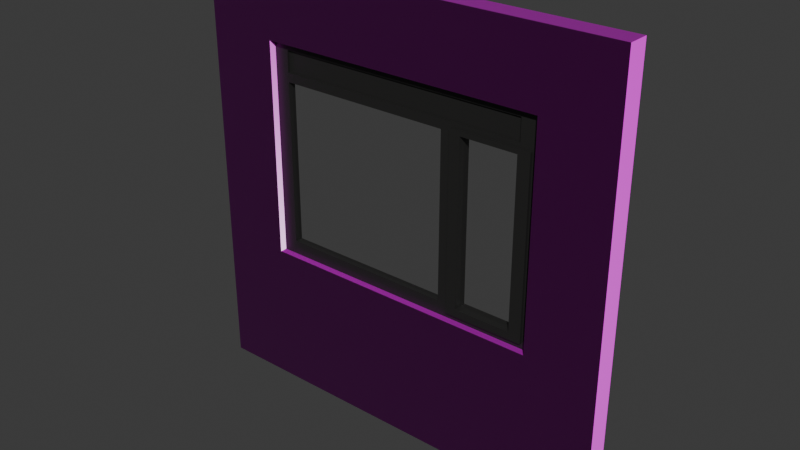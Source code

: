 # Source: window.blend  (saved by Blender 5.1.29; exported with 4.5.12 LTS)
import bpy
from mathutils import Matrix  # noqa: F401  (used for matrix-valued properties, if any)

bpy.ops.wm.read_factory_settings(use_empty=True)
scene = bpy.context.scene
scene.name = 'Scene'

# ---- collections
col_collection = bpy.data.collections.new('Collection'); scene.collection.children.link(col_collection)

# ---- images (referenced by path relative to the original .blend; pixels are not part of the script)
import os
ASSET_DIR = os.environ.get("B2B_ASSET_DIR", "")  # directory of the original .blend (textures are referenced by path, not embedded)
HERE = os.path.dirname(os.path.abspath(__file__))  # packed textures are extracted next to this script under _unpacked/

def load_image(name, relpath, width, height, colorspace="sRGB"):
    """Load a texture the original file referenced (path relative to the .blend, or extracted next to this script)."""
    p = next((c for c in (os.path.join(HERE, relpath), os.path.join(ASSET_DIR, relpath)) if relpath and os.path.exists(c)), "")
    if p:
        img = bpy.data.images.load(p, check_existing=True)
        img.name = name
    else:  # same state as the original file: an image datablock whose file is absent (Cycles renders it pink)
        img = bpy.data.images.new(name, width, height)
        img.source = "FILE"
        img.filepath = "//" + (relpath or name)
    img.colorspace_settings.name = colorspace
    return img
img_plastered_wall_04_diff_4k_jpg = load_image('plastered_wall_04_diff_4k.jpg', 'plastered_wall_04_diff_4k.jpg', 1024, 1024, 'sRGB')
img_plastered_wall_04_rough_4k_exr = load_image('plastered_wall_04_rough_4k.exr', 'plastered_wall_04_rough_4k.exr', 1024, 1024, 'Linear Rec.709')
img_plastered_wall_04_nor_gl_4k_exr = load_image('plastered_wall_04_nor_gl_4k.exr', 'plastered_wall_04_nor_gl_4k.exr', 1024, 1024, 'Linear Rec.709')
img_window_wall = load_image('window-wall', 'window/window-wall2-normal.png', 1024, 1024, 'sRGB')
img_window = load_image('window', 'window/window2.png', 1024, 1024, 'sRGB')

# ---- materials (node trees are filled in below, after node groups)
mat_parede = bpy.data.materials.new('parede')
mat_parede.alpha_threshold = 0.0
mat_parede.use_backface_culling_lightprobe_volume = False
mat_parede.roughness = 0.5
mat_parede.line_color = (0.0, 0.0, 0.0, 1.0)
mat_janela = bpy.data.materials.new('janela')
mat_vidro = bpy.data.materials.new('vidro')
mat_vidro.surface_render_method = 'BLENDED'
mat_vidro.blend_method = 'BLEND'

# ---- material node trees
mat_parede.use_nodes = True; mat_parede.node_tree.nodes.clear()
_N = mat_parede.node_tree.nodes; _L = mat_parede.node_tree.links
n0 = _N.new('ShaderNodeOutputMaterial'); n0.name = 'Material Output'; n0.location = (200, 100)
n1 = _N.new('ShaderNodeBsdfPrincipled'); n1.name = 'Principled BSDF'; n1.location = (-200, 100)
n2 = _N.new('ShaderNodeTexImage'); n2.name = 'Image Texture'; n2.location = (-610, 429)
n2.image = img_plastered_wall_04_diff_4k_jpg
n3 = _N.new('ShaderNodeTexImage'); n3.name = 'Image Texture.001'; n3.location = (-600, 123)
n3.image = img_plastered_wall_04_rough_4k_exr
n4 = _N.new('ShaderNodeNormalMap'); n4.name = 'Normal Map'; n4.location = (-442, -209)
n5 = _N.new('ShaderNodeTexImage'); n5.name = 'Image Texture.002'; n5.location = (-768, -210)
n5.image = img_plastered_wall_04_nor_gl_4k_exr
n6 = _N.new('ShaderNodeTexImage'); n6.name = 'Image Texture.004'; n6.location = (454, 242)
n6.image = img_window_wall
_L.new(n1.outputs[0], n0.inputs[0])
_L.new(n2.outputs[0], n1.inputs[0])
_L.new(n3.outputs[0], n1.inputs[2])
_L.new(n4.outputs[0], n1.inputs[5])
_L.new(n5.outputs[0], n4.inputs[1])
n0.is_active_output = True
mat_janela.use_nodes = True; mat_janela.node_tree.nodes.clear()
_N = mat_janela.node_tree.nodes; _L = mat_janela.node_tree.links
n0 = _N.new('ShaderNodeBsdfPrincipled'); n0.name = 'Principled BSDF'; n0.location = (-200, 100)
n0.inputs[0].default_value = (0.02521, 0.02493, 0.02408, 1.0)
n0.inputs[1].default_value = 0.2093
n0.inputs[2].default_value = 0.3837
n1 = _N.new('ShaderNodeOutputMaterial'); n1.name = 'Material Output'; n1.location = (200, 100)
n2 = _N.new('ShaderNodeTexImage'); n2.name = 'Image Texture'; n2.location = (395, 145)
n2.image = img_window
_L.new(n0.outputs[0], n1.inputs[0])
n1.is_active_output = True
mat_vidro.use_nodes = True; mat_vidro.node_tree.nodes.clear()
_N = mat_vidro.node_tree.nodes; _L = mat_vidro.node_tree.links
n0 = _N.new('ShaderNodeOutputMaterial'); n0.name = 'Material Output'; n0.location = (200, 100)
n1 = _N.new('ShaderNodeBsdfAnisotropic'); n1.name = 'Glossy BSDF'; n1.location = (-151, 134)
n1.inputs[1].default_value = 0.0
n2 = _N.new('ShaderNodeBsdfTransparent'); n2.name = 'Transparent BSDF'; n2.location = (-149, -110)
n3 = _N.new('ShaderNodeMixShader'); n3.name = 'Mix Shader'; n3.location = (34, 252)
n4 = _N.new('ShaderNodeFresnel'); n4.name = 'Fresnel'; n4.location = (-163, 273)
n4.inputs[0].default_value = 27.1
_L.new(n1.outputs[0], n3.inputs[1])
_L.new(n2.outputs[0], n3.inputs[2])
_L.new(n3.outputs[0], n0.inputs[0])
_L.new(n4.outputs[0], n3.inputs[0])
n0.is_active_output = True

# ---- world
world_world = bpy.data.worlds.new('World'); scene.world = world_world
world_world.use_nodes = True; world_world.node_tree.nodes.clear()
_N = world_world.node_tree.nodes; _L = world_world.node_tree.links
n0 = _N.new('ShaderNodeOutputWorld'); n0.name = 'World Output'; n0.location = (200, 100)
n1 = _N.new('ShaderNodeBackground'); n1.name = 'Background'; n1.location = (-200, 100)
n1.inputs[0].default_value = (0.05088, 0.05088, 0.05088, 1.0)
_L.new(n1.outputs[0], n0.inputs[0])
n0.is_active_output = True
world_world.color = (0.05088, 0.05088, 0.05088)
world_world.sun_shadow_jitter_overblur = 0.0

# ---- meshes
me_cube = bpy.data.meshes.new('Cube')
me_cube.from_pydata([(0.5, -2.98e-09, 1.0), (0.5, -2.98e-09, 0.0), (0.5, -0.05, 1.0), (0.5, -0.05, 0.0), (-0.5, -2.98e-09, 1.0), (-0.5, -2.98e-09, 0.0), (-0.5, -0.05, 1.0), (-0.5, -0.05, 0.0), (0.5, -2.98e-09, 0.8333), (0.5, -2.98e-09, 0.6667), (0.5, -2.98e-09, 0.5), (0.5, -2.98e-09, 0.3333), (0.5, -2.98e-09, 0.1667), (-0.5, -0.05, 0.1667), (-0.5, -0.05, 0.3333), (-0.5, -0.05, 0.5), (-0.5, -0.05, 0.6667), (-0.5, -0.05, 0.8333), (0.5, -0.05, 0.8333), (0.5, -0.05, 0.6667), (0.5, -0.05, 0.5), (0.5, -0.05, 0.3333), (0.5, -0.05, 0.1667), (-0.5, -2.98e-09, 0.8333), (-0.5, -2.98e-09, 0.6667), (-0.5, -2.98e-09, 0.5), (-0.5, -2.98e-09, 0.3333), (-0.5, -2.98e-09, 0.1667), (0.3333, -2.98e-09, 0.0), (0.1667, -2.98e-09, 0.0), (-2.129e-09, -2.98e-09, 0.0), (-0.1667, -2.98e-09, 0.0), (-0.3333, -2.98e-09, 0.0), (0.3333, -0.05, 1.0), (0.1667, -0.05, 1.0), (-2.129e-09, -0.05, 1.0), (-0.1667, -0.05, 1.0), (-0.3333, -0.05, 1.0), (-0.3333, -0.05, 0.0), (-0.1667, -0.05, 0.0), (2.767e-08, -0.05, 0.0), (0.1667, -0.05, 0.0), (0.3333, -0.05, 0.0), (-0.3333, -2.98e-09, 1.0), (-0.1667, -2.98e-09, 1.0), (2.767e-08, -2.98e-09, 1.0), (0.1667, -2.98e-09, 1.0), (0.3333, -2.98e-09, 1.0), (-0.3333, -2.98e-09, 0.1667), (-0.1667, -2.98e-09, 0.1667), (2.767e-08, -2.98e-09, 0.1667), (0.1667, -2.98e-09, 0.1667), (0.3333, -2.98e-09, 0.1667), (-0.3333, -2.98e-09, 0.3333), (-0.1667, -2.98e-09, 0.3333), (2.767e-08, -2.98e-09, 0.3333), (0.1667, -2.98e-09, 0.3333), (0.3333, -2.98e-09, 0.3333), (-0.3333, -2.98e-09, 0.5), (0.3333, -2.98e-09, 0.5), (-0.3333, -2.98e-09, 0.6667), (0.3333, -2.98e-09, 0.6667), (-0.3333, -2.98e-09, 0.8333), (-0.1667, -2.98e-09, 0.8333), (2.767e-08, -2.98e-09, 0.8333), (0.1667, -2.98e-09, 0.8333), (0.3333, -2.98e-09, 0.8333), (0.3333, -0.05, 0.1667), (0.1667, -0.05, 0.1667), (-2.129e-09, -0.05, 0.1667), (-0.1667, -0.05, 0.1667), (-0.3333, -0.05, 0.1667), (0.3333, -0.05, 0.3333), (0.1667, -0.05, 0.3333), (-2.129e-09, -0.05, 0.3333), (-0.1667, -0.05, 0.3333), (-0.3333, -0.05, 0.3333), (0.3333, -0.05, 0.5), (-0.3333, -0.05, 0.5), (0.3333, -0.05, 0.6667), (-0.3333, -0.05, 0.6667), (0.3333, -0.05, 0.8333), (0.1667, -0.05, 0.8333), (-2.129e-09, -0.05, 0.8333), (-0.1667, -0.05, 0.8333), (-0.3333, -0.05, 0.8333)], [], [(43, 4, 6, 37), (85, 37, 6, 17), (17, 6, 4, 23), (28, 1, 3, 42), (8, 0, 2, 18), (66, 47, 0, 8), (28, 52, 12, 1), (52, 57, 11, 12), (57, 59, 10, 11), (59, 61, 9, 10), (61, 66, 8, 9), (1, 12, 22, 3), (12, 11, 21, 22), (11, 10, 20, 21), (10, 9, 19, 20), (9, 8, 18, 19), (7, 13, 27, 5), (13, 14, 26, 27), (14, 15, 25, 26), (15, 16, 24, 25), (16, 17, 23, 24), (38, 71, 13, 7), (71, 76, 14, 13), (76, 78, 15, 14), (78, 80, 16, 15), (80, 85, 17, 16), (19, 18, 81, 79), (20, 19, 79, 77), (21, 20, 77, 72), (22, 21, 72, 67), (67, 72, 73, 68), (68, 73, 74, 69), (69, 74, 75, 70), (70, 75, 76, 71), (3, 22, 67, 42), (42, 67, 68, 41), (41, 68, 69, 40), (40, 69, 70, 39), (39, 70, 71, 38), (24, 23, 62, 60), (25, 24, 60, 58), (26, 25, 58, 53), (27, 26, 53, 48), (48, 53, 54, 49), (49, 54, 55, 50), (50, 55, 56, 51), (51, 56, 57, 52), (5, 27, 48, 32), (32, 48, 49, 31), (31, 49, 50, 30), (30, 50, 51, 29), (29, 51, 52, 28), (23, 4, 43, 62), (62, 43, 44, 63), (63, 44, 45, 64), (64, 45, 46, 65), (65, 46, 47, 66), (5, 32, 38, 7), (32, 31, 39, 38), (31, 30, 40, 39), (30, 29, 41, 40), (29, 28, 42, 41), (18, 2, 33, 81), (81, 33, 34, 82), (82, 34, 35, 83), (83, 35, 36, 84), (84, 36, 37, 85), (0, 47, 33, 2), (47, 46, 34, 33), (46, 45, 35, 34), (45, 44, 36, 35), (44, 43, 37, 36), (62, 63, 84, 85), (80, 60, 62, 85), (78, 58, 60, 80), (76, 53, 58, 78), (53, 76, 75, 54), (54, 75, 74, 55), (55, 74, 73, 56), (56, 73, 72, 57), (72, 77, 59, 57), (77, 79, 61, 59), (79, 81, 66, 61), (65, 66, 81, 82), (64, 65, 82, 83), (63, 64, 83, 84)])
_uv = me_cube.uv_layers.new(name='UVMap')
_uv.uv.foreach_set('vector', [0.525, 0.4167, 0.525, 0.5, 0.5, 0.5, 0.5, 0.4167, 0.08333, 0.08333, -6.291e-09, 0.08333, 3.375e-15, -4.47e-08, 0.08333, -3.841e-08, 0.525, 0.08333, 0.525, 0.0, 0.55, 0.0, 0.55, 0.08333, 0.525, 0.9167, 0.525, 1.0, 0.5, 1.0, 0.5, 0.9167, 0.525, 0.5833, 0.525, 0.5, 0.55, 0.5, 0.55, 0.5833, 0.08333, 0.5833, 1.556e-08, 0.5833, 2.186e-08, 0.5, 0.08333, 0.5, 0.5, 0.5833, 0.4167, 0.5833, 0.4167, 0.5, 0.5, 0.5, 0.4167, 0.5833, 0.3333, 0.5833, 0.3333, 0.5, 0.4167, 0.5, 0.3333, 0.5833, 0.25, 0.5833, 0.25, 0.5, 0.3333, 0.5, 0.25, 0.5833, 0.1667, 0.5833, 0.1667, 0.5, 0.25, 0.5, 0.1667, 0.5833, 0.08333, 0.5833, 0.08333, 0.5, 0.1667, 0.5, 0.525, 1.0, 0.525, 0.9167, 0.55, 0.9167, 0.55, 1.0, 0.525, 0.9167, 0.525, 0.8333, 0.55, 0.8333, 0.55, 0.9167, 0.525, 0.8333, 0.525, 0.75, 0.55, 0.75, 0.55, 0.8333, 0.525, 0.75, 0.525, 0.6667, 0.55, 0.6667, 0.55, 0.75, 0.525, 0.6667, 0.525, 0.5833, 0.55, 0.5833, 0.55, 0.6667, 0.525, 0.5, 0.525, 0.4167, 0.55, 0.4167, 0.55, 0.5, 0.525, 0.4167, 0.525, 0.3333, 0.55, 0.3333, 0.55, 0.4167, 0.525, 0.3333, 0.525, 0.25, 0.55, 0.25, 0.55, 0.3333, 0.525, 0.25, 0.525, 0.1667, 0.55, 0.1667, 0.55, 0.25, 0.525, 0.1667, 0.525, 0.08333, 0.55, 0.08333, 0.55, 0.1667, 0.5, 0.08333, 0.4167, 0.08333, 0.4167, -1.325e-08, 0.5, -6.955e-09, 0.4167, 0.08333, 0.3333, 0.08333, 0.3333, -1.954e-08, 0.4167, -1.325e-08, 0.3333, 0.08333, 0.25, 0.08333, 0.25, -2.583e-08, 0.3333, -1.954e-08, 0.25, 0.08333, 0.1667, 0.08333, 0.1667, -3.212e-08, 0.25, -2.583e-08, 0.1667, 0.08333, 0.08333, 0.08333, 0.08333, -3.841e-08, 0.1667, -3.212e-08, 0.1667, 0.5, 0.08333, 0.5, 0.08333, 0.4167, 0.1667, 0.4167, 0.25, 0.5, 0.1667, 0.5, 0.1667, 0.4167, 0.25, 0.4167, 0.3333, 0.5, 0.25, 0.5, 0.25, 0.4167, 0.3333, 0.4167, 0.4167, 0.5, 0.3333, 0.5, 0.3333, 0.4167, 0.4167, 0.4167, 0.4167, 0.4167, 0.3333, 0.4167, 0.3333, 0.3333, 0.4167, 0.3333, 0.4167, 0.3333, 0.3333, 0.3333, 0.3333, 0.25, 0.4167, 0.25, 0.4167, 0.25, 0.3333, 0.25, 0.3333, 0.1667, 0.4167, 0.1667, 0.4167, 0.1667, 0.3333, 0.1667, 0.3333, 0.08333, 0.4167, 0.08333, 0.5, 0.5, 0.4167, 0.5, 0.4167, 0.4167, 0.5, 0.4167, 0.5, 0.4167, 0.4167, 0.4167, 0.4167, 0.3333, 0.5, 0.3333, 0.5, 0.3333, 0.4167, 0.3333, 0.4167, 0.25, 0.5, 0.25, 0.5, 0.25, 0.4167, 0.25, 0.4167, 0.1667, 0.5, 0.1667, 0.5, 0.1667, 0.4167, 0.1667, 0.4167, 0.08333, 0.5, 0.08333, 0.1667, 1.0, 0.08333, 1.0, 0.08333, 0.9167, 0.1667, 0.9167, 0.25, 1.0, 0.1667, 1.0, 0.1667, 0.9167, 0.25, 0.9167, 0.3333, 1.0, 0.25, 1.0, 0.25, 0.9167, 0.3333, 0.9167, 0.4167, 1.0, 0.3333, 1.0, 0.3333, 0.9167, 0.4167, 0.9167, 0.4167, 0.9167, 0.3333, 0.9167, 0.3333, 0.8333, 0.4167, 0.8333, 0.4167, 0.8333, 0.3333, 0.8333, 0.3333, 0.75, 0.4167, 0.75, 0.4167, 0.75, 0.3333, 0.75, 0.3333, 0.6667, 0.4167, 0.6667, 0.4167, 0.6667, 0.3333, 0.6667, 0.3333, 0.5833, 0.4167, 0.5833, 0.5, 1.0, 0.4167, 1.0, 0.4167, 0.9167, 0.5, 0.9167, 0.5, 0.9167, 0.4167, 0.9167, 0.4167, 0.8333, 0.5, 0.8333, 0.5, 0.8333, 0.4167, 0.8333, 0.4167, 0.75, 0.5, 0.75, 0.5, 0.75, 0.4167, 0.75, 0.4167, 0.6667, 0.5, 0.6667, 0.5, 0.6667, 0.4167, 0.6667, 0.4167, 0.5833, 0.5, 0.5833, 0.08333, 1.0, -1.589e-08, 1.0, -9.602e-09, 0.9167, 0.08333, 0.9167, 0.08333, 0.9167, -9.602e-09, 0.9167, -3.31e-09, 0.8333, 0.08333, 0.8333, 0.08333, 0.8333, -3.31e-09, 0.8333, 2.981e-09, 0.75, 0.08333, 0.75, 0.08333, 0.75, 2.981e-09, 0.75, 9.273e-09, 0.6667, 0.08333, 0.6667, 0.08333, 0.6667, 9.273e-09, 0.6667, 1.556e-08, 0.5833, 0.08333, 0.5833, 0.525, 0.5, 0.525, 0.5833, 0.5, 0.5833, 0.5, 0.5, 0.525, 0.5833, 0.525, 0.6667, 0.5, 0.6667, 0.5, 0.5833, 0.525, 0.6667, 0.525, 0.75, 0.5, 0.75, 0.5, 0.6667, 0.525, 0.75, 0.525, 0.8333, 0.5, 0.8333, 0.5, 0.75, 0.525, 0.8333, 0.525, 0.9167, 0.5, 0.9167, 0.5, 0.8333, 0.08333, 0.5, -3.775e-08, 0.5, -3.146e-08, 0.4167, 0.08333, 0.4167, 0.08333, 0.4167, -3.146e-08, 0.4167, -2.517e-08, 0.3333, 0.08333, 0.3333, 0.08333, 0.3333, -2.517e-08, 0.3333, -1.887e-08, 0.25, 0.08333, 0.25, 0.08333, 0.25, -1.887e-08, 0.25, -1.258e-08, 0.1667, 0.08333, 0.1667, 0.08333, 0.1667, -1.258e-08, 0.1667, -6.291e-09, 0.08333, 0.08333, 0.08333, 0.525, -5.067e-09, 0.525, 0.08333, 0.5, 0.08333, 0.5, -6.955e-09, 0.525, 0.08333, 0.525, 0.1667, 0.5, 0.1667, 0.5, 0.08333, 0.525, 0.1667, 0.525, 0.25, 0.5, 0.25, 0.5, 0.1667, 0.525, 0.25, 0.525, 0.3333, 0.5, 0.3333, 0.5, 0.25, 0.525, 0.3333, 0.525, 0.4167, 0.5, 0.4167, 0.5, 0.3333, 0.575, 1.361e-08, 0.575, 0.08333, 0.55, 0.08333, 0.55, -3.18e-09, 0.575, 0.75, 0.55, 0.75, 0.55, 0.6667, 0.575, 0.6667, 0.575, 0.8333, 0.55, 0.8333, 0.55, 0.75, 0.575, 0.75, 0.575, 0.9167, 0.55, 0.9167, 0.55, 0.8333, 0.575, 0.8333, 0.575, 0.6667, 0.55, 0.6667, 0.55, 0.5833, 0.575, 0.5833, 0.575, 0.5833, 0.55, 0.5833, 0.55, 0.5, 0.575, 0.5, 0.575, 0.5, 0.55, 0.5, 0.55, 0.4167, 0.575, 0.4167, 0.575, 0.4167, 0.55, 0.4167, 0.55, 0.3333, 0.575, 0.3333, 0.575, 0.25, 0.575, 0.1667, 0.6, 0.1667, 0.6, 0.25, 0.575, 0.1667, 0.575, 0.08333, 0.6, 0.08333, 0.6, 0.1667, 0.575, 0.08333, 0.575, 0.0, 0.6, 0.0, 0.6, 0.08333, 0.575, 0.25, 0.575, 0.3333, 0.55, 0.3333, 0.55, 0.25, 0.575, 0.1667, 0.575, 0.25, 0.55, 0.25, 0.55, 0.1667, 0.575, 0.08333, 0.575, 0.1667, 0.55, 0.1667, 0.55, 0.08333])
me_cube.materials.append(mat_parede)
me_cube.use_mirror_vertex_groups = False
me_cube.update()
me_cube_001 = bpy.data.meshes.new('Cube.001')
me_cube_001.from_pydata([(-1.0, -1.0, -1.0), (-1.0, -1.0, 1.0), (-1.0, 1.0, -1.0), (-1.0, 1.0, 1.0), (1.0, -1.0, -1.0), (1.0, -1.0, 1.0), (1.0, 1.0, -1.0), (1.0, 1.0, 1.0), (-1.0, -1.0, 0.6308), (-1.0, 1.0, 0.6308), (1.0, 1.0, 0.6308), (1.0, -1.0, 0.6308), (-1.0, 1.0, -0.8577), (1.0, 1.0, -0.8577), (1.0, -1.0, -0.8577), (-1.0, -1.0, -0.8577), (-0.8628, 1.0, -1.0), (-0.8628, 1.0, 1.0), (-0.8628, -1.0, -1.0), (-0.8628, -1.0, 1.0), (-0.8628, -1.0, 0.6308), (-0.8628, 1.0, 0.6308), (-0.8628, 1.0, -0.8577), (-0.8628, -1.0, -0.8577), (0.837, 1.0, 1.0), (0.837, -1.0, -1.0), (0.837, 1.0, 0.6308), (0.837, 1.0, -0.8577), (0.837, 1.0, -1.0), (0.837, -1.0, 1.0), (0.837, -1.0, 0.6308), (0.837, -1.0, -0.8577), (0.4579, 1.0, -1.0), (0.4579, -1.0, 1.0), (0.4579, -1.0, 0.6308), (0.4579, -1.0, -0.8577), (0.4579, 1.0, 1.0), (0.4579, -1.0, -1.0), (0.4579, 1.0, 0.6308), (0.4579, 1.0, -0.8577), (0.3145, 1.0, -1.0), (0.3145, -1.0, 1.0), (0.3145, -1.0, 0.6308), (0.3145, -1.0, -0.8577), (0.3145, 1.0, 1.0), (0.3145, -1.0, -1.0), (0.3145, 1.0, 0.6308), (0.3145, 1.0, -0.8577), (-1.0, -1.0, 0.9083), (-1.0, 1.0, 0.9083), (1.0, 1.0, 0.9083), (1.0, -1.0, 0.9083), (-0.8628, -1.0, 0.9083), (-0.8628, 1.0, 0.9083), (0.837, -1.0, 0.9083), (0.837, 1.0, 0.9083), (0.4579, 1.0, 0.9083), (0.4579, -1.0, 0.9083), (0.3145, 1.0, 0.9083), (0.3145, -1.0, 0.9083), (-1.0, 1.0, 0.711), (1.0, 1.0, 0.711), (1.0, -1.0, 0.711), (-0.8628, -1.0, 0.711), (-0.8628, 1.0, 0.711), (0.837, -1.0, 0.711), (0.837, 1.0, 0.711), (0.4579, 1.0, 0.711), (0.4579, -1.0, 0.711), (0.3145, 1.0, 0.711), (0.3145, -1.0, 0.711), (-1.0, -1.0, 0.711), (-0.8628, -0.4102, 0.9083), (0.837, -0.4102, 0.9083), (0.4579, -0.4102, 0.9083), (0.3145, -0.4102, 0.9083), (-0.8628, -0.4102, 0.711), (0.837, -0.4102, 0.711), (0.4579, -0.4102, 0.711), (0.3145, -0.4102, 0.711), (0.3862, -1.0, -1.0), (0.3862, 1.0, 0.6308), (0.3862, 1.0, -0.8577), (0.3862, 1.0, -1.0), (0.3862, -1.0, 0.6308), (0.3862, -1.0, -0.8577), (0.3862, 1.0, 0.711), (0.3862, -1.0, 0.711), (0.9185, 1.0, 1.0), (0.9185, -1.0, -1.0), (0.9185, 1.0, 0.6308), (0.9185, 1.0, -0.8577), (0.9185, 1.0, -1.0), (0.9185, -1.0, 1.0), (0.9185, -1.0, 0.6308), (0.9185, -1.0, -0.8577), (0.9185, -1.0, 0.9083), (0.9185, 1.0, 0.9083), (0.9185, 1.0, 0.711), (0.9185, -1.0, 0.711), (-1.0, 1.0, -0.9288), (1.0, 1.0, -0.9288), (1.0, -1.0, -0.9288), (-1.0, -1.0, -0.9288), (-0.8628, -1.0, -0.9288), (-0.8628, 1.0, -0.9288), (0.837, -1.0, -0.9288), (0.837, 1.0, -0.9288), (0.4579, 1.0, -0.9288), (0.4579, -1.0, -0.9288), (0.3145, 1.0, -0.9288), (0.3145, -1.0, -0.9288), (0.3862, -1.0, -0.9288), (0.3862, 1.0, -0.9288), (0.9185, -1.0, -0.9288), (0.9185, 1.0, -0.9288), (-1.0, 1.0, 0.6709), (1.0, 1.0, 0.6709), (1.0, -1.0, 0.6709), (-0.8628, -1.0, 0.6709), (-0.8628, 1.0, 0.6709), (0.837, -1.0, 0.6709), (0.837, 1.0, 0.6709), (0.4579, 1.0, 0.6709), (0.4579, -1.0, 0.6709), (0.3145, 1.0, 0.6709), (0.3145, -1.0, 0.6709), (-1.0, -1.0, 0.6709), (0.3862, -1.0, 0.6709), (0.3862, 1.0, 0.6709), (0.9185, -1.0, 0.6709), (0.9185, 1.0, 0.6709), (0.837, -1.759, 0.6308), (0.837, -1.759, -0.8577), (0.4579, -1.759, 0.6308), (0.4579, -1.759, -0.8577), (0.3862, -1.759, 0.6308), (0.3862, -1.759, -0.8577), (0.9185, -1.759, 0.6308), (0.9185, -1.759, -0.8577), (0.837, -1.759, -0.9288), (0.4579, -1.759, -0.9288), (0.3862, -1.759, -0.9288), (0.9185, -1.759, -0.9288), (0.837, -1.759, 0.6709), (0.4579, -1.759, 0.6709), (0.3862, -1.759, 0.6709), (0.9185, -1.759, 0.6709), (0.837, 1.702, 0.6308), (0.837, 1.702, -0.8577), (0.4579, 1.702, 0.6308), (0.4579, 1.702, -0.8577), (0.3862, 1.702, 0.6308), (0.3862, 1.702, -0.8577), (0.9185, 1.702, 0.6308), (0.9185, 1.702, -0.8577), (0.837, 1.702, -0.9288), (0.4579, 1.702, -0.9288), (0.3862, 1.702, -0.9288), (0.9185, 1.702, -0.9288), (0.837, 1.702, 0.6709), (0.4579, 1.702, 0.6709), (0.3862, 1.702, 0.6709), (0.9185, 1.702, 0.6709), (0.837, 0.2949, 0.9083), (0.837, 0.2949, 0.711), (-0.8628, 0.2949, 0.9083), (-0.8628, 0.2949, 0.711)], [], [(48, 1, 3, 49), (97, 88, 7, 50), (50, 7, 5, 51), (52, 19, 1, 48), (92, 6, 4, 89), (17, 3, 1, 19), (23, 20, 8, 15), (13, 10, 11, 14), (91, 90, 10, 13), (15, 8, 9, 12), (103, 15, 12, 100), (115, 91, 13, 101), (101, 13, 14, 102), (104, 23, 15, 103), (111, 43, 23, 104), (100, 12, 22, 105), (12, 9, 21, 22), (47, 43, 42, 46), (44, 17, 19, 41), (2, 16, 18, 0), (59, 41, 19, 52), (49, 3, 17, 53), (96, 93, 29, 54), (88, 24, 29, 93), (109, 106, 140, 141), (34, 30, 132, 134), (108, 113, 158, 157), (38, 26, 30, 34), (32, 28, 25, 37), (56, 36, 24, 55), (58, 44, 36, 56), (83, 32, 37, 80), (38, 39, 151, 150), (91, 115, 159, 155), (54, 29, 33, 57), (24, 36, 33, 29), (42, 20, 21, 46), (114, 95, 139, 143), (105, 22, 47, 110), (22, 21, 20, 23), (16, 40, 45, 18), (53, 17, 44, 58), (57, 33, 41, 59), (36, 44, 41, 33), (85, 84, 42, 43), (112, 85, 43, 111), (31, 30, 26, 27), (39, 38, 34, 35), (43, 47, 22, 23), (39, 35, 31, 27), (68, 65, 77, 78), (167, 166, 72, 76), (74, 75, 72, 76, 79, 78, 77, 73), (99, 96, 54, 65), (60, 49, 53, 64), (70, 87, 68, 78, 79), (63, 52, 48, 71), (61, 50, 51, 62), (98, 97, 50, 61), (71, 48, 49, 60), (127, 71, 60, 116), (131, 98, 61, 117), (117, 61, 62, 118), (119, 63, 71, 127), (126, 70, 63, 119), (116, 60, 64, 120), (130, 99, 65, 121), (123, 67, 66, 122), (129, 86, 67, 123), (121, 65, 68, 124), (120, 64, 69, 125), (128, 87, 70, 126), (54, 57, 74, 73), (57, 59, 75, 74), (59, 52, 72, 75), (63, 70, 79, 76), (65, 54, 73, 77), (52, 63, 76, 72), (164, 165, 77, 73), (67, 86, 69, 64, 167, 76, 79, 78, 77, 165, 66), (72, 166, 53, 58, 56, 55, 164, 73, 74, 75), (124, 68, 87, 128), (125, 69, 86, 129), (124, 128, 146, 145), (30, 31, 133, 132), (110, 47, 82, 113), (47, 46, 81, 82), (40, 83, 80, 45), (118, 62, 99, 130), (122, 66, 98, 131), (66, 55, 97, 98), (62, 51, 96, 99), (102, 14, 95, 114), (14, 11, 94, 95), (7, 88, 93, 5), (51, 5, 93, 96), (81, 129, 162, 152), (39, 27, 149, 151), (28, 92, 89, 25), (55, 24, 88, 97), (28, 107, 115, 92), (4, 102, 114, 89), (40, 110, 113, 83), (37, 109, 112, 80), (80, 112, 111, 45), (16, 105, 110, 40), (25, 106, 109, 37), (83, 113, 108, 32), (32, 108, 107, 28), (89, 114, 106, 25), (2, 100, 105, 16), (45, 111, 104, 18), (18, 104, 103, 0), (6, 101, 102, 4), (92, 115, 101, 6), (0, 103, 100, 2), (26, 38, 150, 148), (11, 118, 130, 94), (46, 125, 129, 81), (128, 84, 136, 146), (84, 128, 126, 42), (21, 120, 125, 46), (130, 121, 144, 147), (113, 82, 153, 158), (90, 91, 155, 154), (85, 112, 142, 137), (9, 116, 120, 21), (42, 126, 119, 20), (20, 119, 127, 8), (10, 117, 118, 11), (90, 131, 117, 10), (8, 127, 116, 9), (139, 138, 132, 133), (143, 139, 133, 140), (140, 133, 135, 141), (141, 135, 137, 142), (135, 134, 136, 137), (134, 145, 146, 136), (132, 144, 145, 134), (138, 147, 144, 132), (95, 94, 138, 139), (31, 35, 135, 133), (84, 85, 137, 136), (121, 124, 145, 144), (94, 130, 147, 138), (106, 114, 143, 140), (35, 34, 134, 135), (112, 109, 141, 142), (157, 151, 149, 156), (153, 152, 150, 151), (158, 153, 151, 157), (156, 149, 155, 159), (149, 148, 154, 155), (148, 160, 163, 154), (152, 162, 161, 150), (150, 161, 160, 148), (115, 107, 156, 159), (107, 108, 157, 156), (27, 26, 148, 149), (129, 123, 161, 162), (122, 131, 163, 160), (82, 81, 152, 153), (131, 90, 154, 163), (123, 122, 160, 161), (55, 66, 165, 164), (64, 53, 166, 167), (164, 165, 167, 166)])
_uv = me_cube_001.uv_layers.new(name='UVMap')
_uv.uv.foreach_set('vector', [0.3691, 0.2405, 0.358, 0.2405, 0.358, 5.526e-09, 0.3691, 6.358e-09, 0.3691, 0.2503, 0.358, 0.2503, 0.358, 0.2405, 0.3691, 0.2405, 0.01102, 0.6568, 7.761e-09, 0.6568, 2.592e-08, 0.4163, 0.01102, 0.4163, 0.3691, 0.4976, 0.358, 0.4976, 0.358, 0.4811, 0.3691, 0.4811, 0.8391, 0.2307, 0.8391, 0.2405, 0.5986, 0.2405, 0.5986, 0.2307, 0.8391, 0.4646, 0.8391, 0.4811, 0.5986, 0.4811, 0.5986, 0.4646, 0.5815, 0.4976, 0.4025, 0.4976, 0.4025, 0.4811, 0.5815, 0.4811, 0.2234, 0.6568, 0.0444, 0.6568, 0.0444, 0.4163, 0.2234, 0.4163, 0.5815, 0.2503, 0.4025, 0.2503, 0.4025, 0.2405, 0.5815, 0.2405, 0.5815, 0.2405, 0.4025, 0.2405, 0.4025, 8.878e-09, 0.5815, 2.239e-08, 0.59, 0.2405, 0.5815, 0.2405, 0.5815, 2.239e-08, 0.59, 2.304e-08, 0.59, 0.2503, 0.5815, 0.2503, 0.5815, 0.2405, 0.59, 0.2405, 0.232, 0.6568, 0.2234, 0.6568, 0.2234, 0.4163, 0.232, 0.4163, 0.59, 0.4976, 0.5815, 0.4976, 0.5815, 0.4811, 0.59, 0.4811, 0.59, 0.6392, 0.5815, 0.6392, 0.5815, 0.4976, 0.59, 0.4976, 0.59, 0.4811, 0.5815, 0.4811, 0.5815, 0.4646, 0.59, 0.4646, 0.5815, 0.4811, 0.4025, 0.4811, 0.4025, 0.4646, 0.5815, 0.4646, 0.5371, 0.7216, 0.5371, 0.9622, 0.358, 0.9622, 0.358, 0.7216, 0.8391, 0.323, 0.8391, 0.4646, 0.5986, 0.4646, 0.5986, 0.323, 0.8391, 2.034e-08, 0.8391, 0.0165, 0.5986, 0.0165, 0.5986, 2.18e-09, 0.3691, 0.6392, 0.358, 0.6392, 0.358, 0.4976, 0.3691, 0.4976, 0.3691, 0.4811, 0.358, 0.4811, 0.358, 0.4646, 0.3691, 0.4646, 0.3691, 0.7118, 0.358, 0.7118, 0.358, 0.702, 0.3691, 0.702, 0.8391, 0.2503, 0.8391, 0.2602, 0.5986, 0.2602, 0.5986, 0.2503, 0.0554, 0.9887, 0.009804, 0.9887, 0.009804, 0.8974, 0.0554, 0.8974, 0.8847, 0.0913, 0.8391, 0.0913, 0.8391, 1.434e-08, 0.8847, 1.434e-08, 0.1834, 0.8974, 0.1921, 0.8974, 0.1921, 0.9818, 0.1834, 0.9818, 0.8847, 0.3318, 0.8391, 0.3318, 0.8391, 0.0913, 0.8847, 0.0913, 0.8391, 0.1753, 0.8391, 0.2209, 0.5986, 0.2209, 0.5986, 0.1753, 0.3691, 0.3057, 0.358, 0.3057, 0.358, 0.2602, 0.3691, 0.2602, 0.3691, 0.323, 0.358, 0.323, 0.358, 0.3057, 0.3691, 0.3057, 0.8391, 0.1667, 0.8391, 0.1753, 0.5986, 0.1753, 0.5986, 0.1667, 3.622e-09, 0.3318, 0.179, 0.3318, 0.179, 0.4163, -2.753e-09, 0.4163, 0.8918, 0.9055, 0.8918, 0.914, 0.8074, 0.914, 0.8074, 0.9055, 0.3691, 0.702, 0.358, 0.702, 0.358, 0.6564, 0.3691, 0.6564, 0.8391, 0.2602, 0.8391, 0.3057, 0.5986, 0.3057, 0.5986, 0.2602, 0.2044, 0.6568, 0.346, 0.6568, 0.346, 0.8974, 0.2044, 0.8974, 0.2405, 0.6087, 0.2405, 0.6001, 0.3318, 0.6001, 0.3318, 0.6087, 0.59, 0.4646, 0.5815, 0.4646, 0.5815, 0.323, 0.59, 0.323, 0.7161, 0.9622, 0.5371, 0.9622, 0.5371, 0.7216, 0.7161, 0.7216, 0.8391, 0.0165, 0.8391, 0.1581, 0.5986, 0.1581, 0.5986, 0.0165, 0.3691, 0.4646, 0.358, 0.4646, 0.358, 0.323, 0.3691, 0.323, 0.3691, 0.6564, 0.358, 0.6564, 0.358, 0.6392, 0.3691, 0.6392, 0.8391, 0.3057, 0.8391, 0.323, 0.5986, 0.323, 0.5986, 0.3057, 0.5815, 0.6478, 0.4025, 0.6478, 0.4025, 0.6392, 0.5815, 0.6392, 0.59, 0.6478, 0.5815, 0.6478, 0.5815, 0.6392, 0.59, 0.6392, 0.358, 0.325, 0.179, 0.325, 0.179, 0.08444, 0.358, 0.08444, 0.179, 0.3318, 3.622e-09, 0.3318, 2.178e-08, 0.0913, 0.179, 0.0913, 0.9446, 0.4811, 0.9446, 0.7216, 0.803, 0.7216, 0.803, 0.4811, 0.8847, 0.3318, 0.8847, 0.0913, 0.9303, 0.0913, 0.9303, 0.3318, 0.7574, 0.4811, 0.803, 0.4811, 0.803, 0.552, 0.7574, 0.552, 0.3556, 0.572, 0.3318, 0.572, 0.3318, 0.4872, 0.3556, 0.4872, 0.9683, 0.6399, 0.9683, 0.6227, 0.9683, 0.4811, 0.9921, 0.4811, 0.9921, 0.6227, 0.9921, 0.6399, 0.9921, 0.6855, 0.9683, 0.6855, 0.3928, 0.7118, 0.3691, 0.7118, 0.3691, 0.702, 0.3928, 0.702, 0.3928, 0.4811, 0.3691, 0.4811, 0.3691, 0.4646, 0.3928, 0.4646, 0.7402, 0.4811, 0.7488, 0.4811, 0.7574, 0.4811, 0.7574, 0.552, 0.7402, 0.552, 0.3928, 0.4976, 0.3691, 0.4976, 0.3691, 0.4811, 0.3928, 0.4811, 0.03475, 0.6568, 0.01102, 0.6568, 0.01102, 0.4163, 0.03475, 0.4163, 0.3928, 0.2503, 0.3691, 0.2503, 0.3691, 0.2405, 0.3928, 0.2405, 0.3928, 0.2405, 0.3691, 0.2405, 0.3691, 6.358e-09, 0.3928, 8.149e-09, 0.3976, 0.2405, 0.3928, 0.2405, 0.3928, 8.149e-09, 0.3976, 8.514e-09, 0.3976, 0.2503, 0.3928, 0.2503, 0.3928, 0.2405, 0.3976, 0.2405, 0.03958, 0.6568, 0.03475, 0.6568, 0.03475, 0.4163, 0.03958, 0.4163, 0.3976, 0.4976, 0.3928, 0.4976, 0.3928, 0.4811, 0.3976, 0.4811, 0.3976, 0.6392, 0.3928, 0.6392, 0.3928, 0.4976, 0.3976, 0.4976, 0.3976, 0.4811, 0.3928, 0.4811, 0.3928, 0.4646, 0.3976, 0.4646, 0.3976, 0.7118, 0.3928, 0.7118, 0.3928, 0.702, 0.3976, 0.702, 0.3976, 0.3057, 0.3928, 0.3057, 0.3928, 0.2602, 0.3976, 0.2602, 0.3976, 0.3144, 0.3928, 0.3144, 0.3928, 0.3057, 0.3976, 0.3057, 0.3976, 0.702, 0.3928, 0.702, 0.3928, 0.6564, 0.3976, 0.6564, 0.3976, 0.4646, 0.3928, 0.4646, 0.3928, 0.323, 0.3976, 0.323, 0.3976, 0.6478, 0.3928, 0.6478, 0.3928, 0.6392, 0.3976, 0.6392, 0.0, 0.6568, 0.04559, 0.6568, 0.04559, 0.7278, 0.0, 0.7278, 0.04559, 0.6568, 0.06284, 0.6568, 0.06284, 0.7278, 0.04559, 0.7278, 0.06284, 0.6568, 0.2044, 0.6568, 0.2044, 0.7278, 0.06284, 0.7278, 0.5986, 0.4811, 0.7402, 0.4811, 0.7402, 0.552, 0.5986, 0.552, 0.9683, 0.7216, 0.9446, 0.7216, 0.9446, 0.6507, 0.9683, 0.6507, 0.3318, 0.4163, 0.3556, 0.4163, 0.3556, 0.4872, 0.3318, 0.4872, 0.9446, 0.5659, 0.9683, 0.5659, 0.9683, 0.6507, 0.9446, 0.6507, 0.7574, 0.7216, 0.7488, 0.7216, 0.7402, 0.7216, 0.5986, 0.7216, 0.5986, 0.6368, 0.5986, 0.552, 0.7402, 0.552, 0.7574, 0.552, 0.803, 0.552, 0.803, 0.6368, 0.803, 0.7216, 0.2044, 0.7278, 0.2044, 0.8126, 0.2044, 0.8974, 0.06284, 0.8974, 0.04559, 0.8974, 0.0, 0.8974, 0.0, 0.8126, 0.0, 0.7278, 0.04559, 0.7278, 0.06284, 0.7278, 0.3976, 0.6564, 0.3928, 0.6564, 0.3928, 0.6478, 0.3976, 0.6478, 0.3976, 0.323, 0.3928, 0.323, 0.3928, 0.3144, 0.3976, 0.3144, 0.07265, 0.9887, 0.06402, 0.9887, 0.06402, 0.8974, 0.07265, 0.8974, 0.179, 0.325, 0.358, 0.325, 0.358, 0.4163, 0.179, 0.4163, 0.59, 0.323, 0.5815, 0.323, 0.5815, 0.3144, 0.59, 0.3144, 0.5815, 0.323, 0.4025, 0.323, 0.4025, 0.3144, 0.5815, 0.3144, 0.8391, 0.1581, 0.8391, 0.1667, 0.5986, 0.1667, 0.5986, 0.1581, 0.3976, 0.7216, 0.3928, 0.7216, 0.3928, 0.7118, 0.3976, 0.7118, 0.3976, 0.2602, 0.3928, 0.2602, 0.3928, 0.2503, 0.3976, 0.2503, 0.3928, 0.2602, 0.3691, 0.2602, 0.3691, 0.2503, 0.3928, 0.2503, 0.3928, 0.7216, 0.3691, 0.7216, 0.3691, 0.7118, 0.3928, 0.7118, 0.59, 0.7216, 0.5815, 0.7216, 0.5815, 0.7118, 0.59, 0.7118, 0.5815, 0.7216, 0.4025, 0.7216, 0.4025, 0.7118, 0.5815, 0.7118, 0.8391, 0.2405, 0.8391, 0.2503, 0.5986, 0.2503, 0.5986, 0.2405, 0.3691, 0.7216, 0.358, 0.7216, 0.358, 0.7118, 0.3691, 0.7118, 0.8918, 0.7265, 0.8918, 0.7216, 0.9763, 0.7216, 0.9763, 0.7265, 0.8847, 0.3318, 0.9303, 0.3318, 0.9303, 0.4163, 0.8847, 0.4163, 0.8391, 0.2209, 0.8391, 0.2307, 0.5986, 0.2307, 0.5986, 0.2209, 0.3691, 0.2602, 0.358, 0.2602, 0.358, 0.2503, 0.3691, 0.2503, 0.5986, 0.2602, 0.59, 0.2602, 0.59, 0.2503, 0.5986, 0.2503, 0.5986, 0.7216, 0.59, 0.7216, 0.59, 0.7118, 0.5986, 0.7118, 0.5986, 0.323, 0.59, 0.323, 0.59, 0.3144, 0.5986, 0.3144, 0.5986, 0.6564, 0.59, 0.6564, 0.59, 0.6478, 0.5986, 0.6478, 0.5986, 0.6478, 0.59, 0.6478, 0.59, 0.6392, 0.5986, 0.6392, 0.5986, 0.4646, 0.59, 0.4646, 0.59, 0.323, 0.5986, 0.323, 0.5986, 0.702, 0.59, 0.702, 0.59, 0.6564, 0.5986, 0.6564, 0.5986, 0.3144, 0.59, 0.3144, 0.59, 0.3057, 0.5986, 0.3057, 0.5986, 0.3057, 0.59, 0.3057, 0.59, 0.2602, 0.5986, 0.2602, 0.5986, 0.7118, 0.59, 0.7118, 0.59, 0.702, 0.5986, 0.702, 0.5986, 0.4811, 0.59, 0.4811, 0.59, 0.4646, 0.5986, 0.4646, 0.5986, 0.6392, 0.59, 0.6392, 0.59, 0.4976, 0.5986, 0.4976, 0.5986, 0.4976, 0.59, 0.4976, 0.59, 0.4811, 0.5986, 0.4811, 0.2405, 0.6568, 0.232, 0.6568, 0.232, 0.4163, 0.2405, 0.4163, 0.5986, 0.2503, 0.59, 0.2503, 0.59, 0.2405, 0.5986, 0.2405, 0.5986, 0.2405, 0.59, 0.2405, 0.59, 2.304e-08, 0.5986, 2.369e-08, 0.8391, 0.3318, 0.8847, 0.3318, 0.8847, 0.4163, 0.8391, 0.4163, 0.4025, 0.7216, 0.3976, 0.7216, 0.3976, 0.7118, 0.4025, 0.7118, 0.4025, 0.323, 0.3976, 0.323, 0.3976, 0.3144, 0.4025, 0.3144, 0.8074, 0.7216, 0.8074, 0.7265, 0.7161, 0.7265, 0.7161, 0.7216, 0.4025, 0.6478, 0.3976, 0.6478, 0.3976, 0.6392, 0.4025, 0.6392, 0.4025, 0.4646, 0.3976, 0.4646, 0.3976, 0.323, 0.4025, 0.323, 0.128, 0.9887, 0.1182, 0.9887, 0.1182, 0.8974, 0.128, 0.8974, 0.8918, 0.914, 0.8918, 0.9055, 0.9763, 0.9055, 0.9763, 0.914, 0.8918, 0.7265, 0.8918, 0.9055, 0.8074, 0.9055, 0.8074, 0.7265, 0.8074, 0.9055, 0.8074, 0.914, 0.7161, 0.914, 0.7161, 0.9055, 0.4025, 0.4811, 0.3976, 0.4811, 0.3976, 0.4646, 0.4025, 0.4646, 0.4025, 0.6392, 0.3976, 0.6392, 0.3976, 0.4976, 0.4025, 0.4976, 0.4025, 0.4976, 0.3976, 0.4976, 0.3976, 0.4811, 0.4025, 0.4811, 0.0444, 0.6568, 0.03958, 0.6568, 0.03958, 0.4163, 0.0444, 0.4163, 0.4025, 0.2503, 0.3976, 0.2503, 0.3976, 0.2405, 0.4025, 0.2405, 0.4025, 0.2405, 0.3976, 0.2405, 0.3976, 8.514e-09, 0.4025, 8.878e-09, 0.9303, 0.1838, 0.9303, 0.004825, 0.9401, 0.004825, 0.9401, 0.1838, 0.9303, 0.1924, 0.9303, 0.1838, 0.9401, 0.1838, 0.9401, 0.1924, 0.9401, 0.1924, 0.9401, 0.1838, 0.9857, 0.1838, 0.9857, 0.1924, 0.9857, 0.1924, 0.9857, 0.1838, 0.9943, 0.1838, 0.9943, 0.1924, 0.9857, 0.1838, 0.9857, 0.004825, 0.9943, 0.004825, 0.9943, 0.1838, 0.9857, 0.004825, 0.9857, 7.169e-09, 0.9943, 7.169e-09, 0.9943, 0.004825, 0.9401, 0.004825, 0.9401, 7.169e-09, 0.9857, 7.169e-09, 0.9857, 0.004825, 0.9303, 0.004825, 0.9303, 7.169e-09, 0.9401, 7.169e-09, 0.9401, 0.004825, 0.2405, 0.6001, 0.2405, 0.4211, 0.3318, 0.4211, 0.3318, 0.6001, 0.9303, 0.0913, 0.8847, 0.0913, 0.8847, 1.434e-08, 0.9303, 1.434e-08, 0.8074, 0.7265, 0.8074, 0.9055, 0.7161, 0.9055, 0.7161, 0.7265, 0.1182, 0.9887, 0.07265, 0.9887, 0.07265, 0.8974, 0.1182, 0.8974, 0.2405, 0.4211, 0.2405, 0.4163, 0.3318, 0.4163, 0.3318, 0.4211, 0.009804, 0.9887, 0.0, 0.9887, 0.0, 0.8974, 0.009804, 0.8974, 0.179, 0.0913, 2.178e-08, 0.0913, 2.868e-08, 2.165e-15, 0.179, 1.352e-08, 0.06402, 0.9887, 0.0554, 0.9887, 0.0554, 0.8974, 0.06402, 0.8974, 0.9389, 0.3848, 0.9389, 0.3763, 0.9845, 0.3763, 0.9845, 0.3848, 0.9303, 0.3763, 0.9303, 0.1972, 0.9389, 0.1972, 0.9389, 0.3763, 0.9303, 0.3848, 0.9303, 0.3763, 0.9389, 0.3763, 0.9389, 0.3848, 0.9845, 0.3848, 0.9845, 0.3763, 0.9943, 0.3763, 0.9943, 0.3848, 0.9845, 0.3763, 0.9845, 0.1972, 0.9943, 0.1972, 0.9943, 0.3763, 0.9845, 0.1972, 0.9845, 0.1924, 0.9943, 0.1924, 0.9943, 0.1972, 0.9303, 0.1972, 0.9303, 0.1924, 0.9389, 0.1924, 0.9389, 0.1972, 0.9389, 0.1972, 0.9389, 0.1924, 0.9845, 0.1924, 0.9845, 0.1972, 0.128, 0.8974, 0.1378, 0.8974, 0.1378, 0.9818, 0.128, 0.9818, 0.1378, 0.8974, 0.1834, 0.8974, 0.1834, 0.9818, 0.1378, 0.9818, 0.358, 0.08444, 0.179, 0.08444, 0.179, -8.216e-10, 0.358, 1.269e-08, 0.1921, 0.8974, 0.2007, 0.8974, 0.2007, 0.9818, 0.1921, 0.9818, 0.2463, 0.8974, 0.2561, 0.8974, 0.2561, 0.9818, 0.2463, 0.9818, 0.8918, 0.9055, 0.8918, 0.7265, 0.9763, 0.7265, 0.9763, 0.9055, 0.8918, 0.7216, 0.8918, 0.7265, 0.8074, 0.7265, 0.8074, 0.7216, 0.2007, 0.8974, 0.2463, 0.8974, 0.2463, 0.9818, 0.2007, 0.9818, 0.9446, 0.4811, 0.9683, 0.4811, 0.9683, 0.5659, 0.9446, 0.5659, 0.3556, 0.6568, 0.3318, 0.6568, 0.3318, 0.572, 0.3556, 0.572, 0.9763, 0.7216, 1.0, 0.7216, 1.0, 0.9261, 0.9763, 0.9261])
me_cube_001.materials.append(mat_janela)
me_cube_001.update()
me_plane = bpy.data.meshes.new('Plane')
me_plane.from_pydata([(-1.0, -1.0, 0.0), (1.0, -1.0, 0.0), (-1.0, 1.0, 0.0), (1.0, 1.0, 0.0)], [], [(0, 1, 3, 2)])
_uv = me_plane.uv_layers.new(name='UVMap')
_uv.uv.foreach_set('vector', [0.0, 0.0, 1.0, 0.0, 1.0, 1.0, 0.0, 1.0])
me_plane.materials.append(mat_vidro)
me_plane.update()

# ---- objects
ob_wall = bpy.data.objects.new('Wall', me_cube)
ob_window = bpy.data.objects.new('Window', me_cube_001)
ob_glass = bpy.data.objects.new('Glass', me_plane)

# ---- transforms, parenting, visibility, modifiers, constraints
ob_wall.location = (0.0, 0.0, 0.0)
ob_wall.lock_rotations_4d = False
ob_wall.empty_display_type = 'ARROWS'
ob_wall.lineart.crease_threshold = 0.0
ob_window.parent = ob_wall
ob_window.location = (1.277e-08, -0.025, 0.5839)
ob_window.scale = (0.3461, 0.009068, 0.2553)
ob_glass.parent = ob_wall
ob_glass.location = (1.277e-08, -0.025, 0.553)
ob_glass.rotation_euler = (1.571, -0.0, 0.0)
ob_glass.scale = (0.3125, 0.2016, 0.3125)

# ---- collection membership
col_collection.objects.link(ob_wall)
col_collection.objects.link(ob_window)
col_collection.objects.link(ob_glass)

# ---- scene / render settings (as saved in the file)
scene.frame_start = 1; scene.frame_end = 250; scene.frame_set(1)
scene.render.engine = 'CYCLES'
scene.render.bake_bias = 0.0
scene.render.bake_samples = 0
scene.cycles.samples = 300
scene.cycles.sampling_pattern = 'TABULATED_SOBOL'
scene.cycles.bake_type = 'DIFFUSE'
scene.eevee.use_volume_custom_range = False
bpy.context.view_layer.update()

# ---- added for rendering (the .blend has no active camera and no usable light): camera, sun
cam_auto = bpy.data.cameras.new('AutoCamera')
cam_auto.lens = 50.0
cam_auto.sensor_width = 36.0
cam_auto.clip_end = 1000.0
ob_auto_camera = bpy.data.objects.new('AutoCamera', cam_auto)
scene.collection.objects.link(ob_auto_camera)
ob_auto_camera.location = (1.30928, -1.59614, 1.54743)
ob_auto_camera.rotation_euler = (1.09748, -7.21219e-08, 0.694738)
scene.camera = ob_auto_camera
light_auto_sun = bpy.data.lights.new('AutoSun', 'SUN')
light_auto_sun.energy = 3.0
light_auto_sun.angle = 0.0523599
ob_auto_sun = bpy.data.objects.new('AutoSun', light_auto_sun)
scene.collection.objects.link(ob_auto_sun)
ob_auto_sun.rotation_euler = (0.872665, 0.174533, 0.523599)
bpy.context.view_layer.update()
